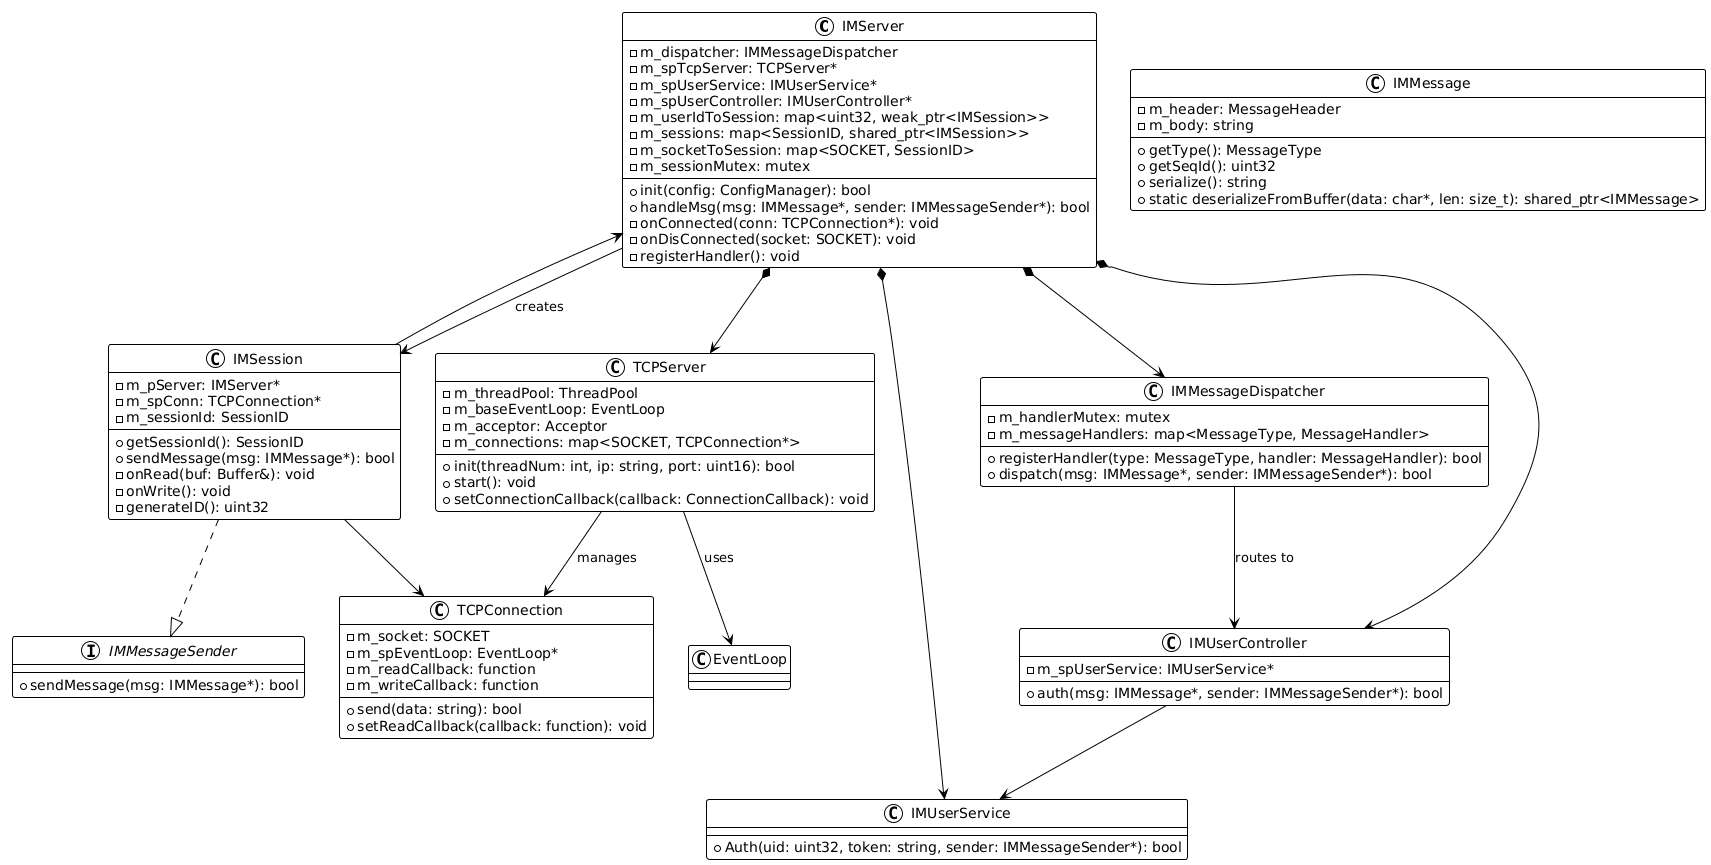

The diagram above was rendered by PlantUML. Its source (embedded in the PNG):
@startuml
!theme plain

class IMServer {
    - m_dispatcher: IMMessageDispatcher
    - m_spTcpServer: TCPServer*
    - m_spUserService: IMUserService*
    - m_spUserController: IMUserController*
    - m_userIdToSession: map<uint32, weak_ptr<IMSession>>
    - m_sessions: map<SessionID, shared_ptr<IMSession>>
    - m_socketToSession: map<SOCKET, SessionID>
    - m_sessionMutex: mutex
    + init(config: ConfigManager): bool
    + handleMsg(msg: IMMessage*, sender: IMMessageSender*): bool
    - onConnected(conn: TCPConnection*): void
    - onDisConnected(socket: SOCKET): void
    - registerHandler(): void
}

class IMSession {
    - m_pServer: IMServer*
    - m_spConn: TCPConnection*
    - m_sessionId: SessionID
    + getSessionId(): SessionID
    + sendMessage(msg: IMMessage*): bool
    - onRead(buf: Buffer&): void
    - onWrite(): void
    - generateID(): uint32
}

class IMUserController {
    - m_spUserService: IMUserService*
    + auth(msg: IMMessage*, sender: IMMessageSender*): bool
}

class IMUserService {
    + Auth(uid: uint32, token: string, sender: IMMessageSender*): bool
}

class IMMessageDispatcher {
    - m_handlerMutex: mutex
    - m_messageHandlers: map<MessageType, MessageHandler>
    + registerHandler(type: MessageType, handler: MessageHandler): bool
    + dispatch(msg: IMMessage*, sender: IMMessageSender*): bool
}

class TCPServer {
    - m_threadPool: ThreadPool
    - m_baseEventLoop: EventLoop
    - m_acceptor: Acceptor
    - m_connections: map<SOCKET, TCPConnection*>
    + init(threadNum: int, ip: string, port: uint16): bool
    + start(): void
    + setConnectionCallback(callback: ConnectionCallback): void
}

class TCPConnection {
    - m_socket: SOCKET
    - m_spEventLoop: EventLoop*
    - m_readCallback: function
    - m_writeCallback: function
    + send(data: string): bool
    + setReadCallback(callback: function): void
}

class IMMessage {
    - m_header: MessageHeader
    - m_body: string
    + getType(): MessageType
    + getSeqId(): uint32
    + serialize(): string
    + static deserializeFromBuffer(data: char*, len: size_t): shared_ptr<IMMessage>
}

interface IMMessageSender {
    + sendMessage(msg: IMMessage*): bool
}

IMServer *--> TCPServer
IMServer *--> IMMessageDispatcher
IMServer *--> IMUserController
IMServer *--> IMUserService
IMServer --> IMSession : creates

IMSession --> IMServer
IMSession --> TCPConnection
IMSession ..|> IMMessageSender

IMUserController --> IMUserService
IMMessageDispatcher --> IMUserController : routes to

TCPServer --> TCPConnection : manages
TCPServer --> EventLoop : uses
@enduml